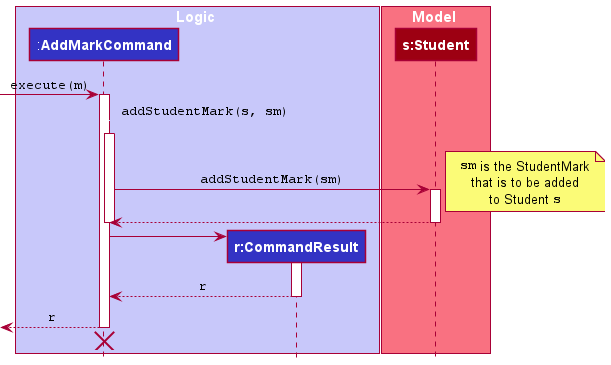

The diagram above was rendered by PlantUML. Its source (embedded in the PNG):
@startuml
!include style.puml

box Logic LOGIC_COLOR_T1
participant ":**AddMarkCommand**" as AddMarkCommand LOGIC_COLOR
participant "**r:CommandResult**" as CommandResult LOGIC_COLOR
end box

box Model MODEL_COLOR_T1
participant "**s:Student**" as Student MODEL_COLOR
end box

[-> AddMarkCommand : ""execute(m)""
activate AddMarkCommand

AddMarkCommand -[LOGIC_COLOR_T1]> AddMarkCommand : ""addStudentMark(s, sm)""
activate AddMarkCommand
AddMarkCommand -> Student : ""addStudentMark(sm)""
activate Student


note right
""sm"" is the StudentMark
that is to be added
to Student ""s""
end note

Student --> AddMarkCommand
deactivate Student
deactivate AddMarkCommand

create CommandResult
AddMarkCommand -> CommandResult
activate CommandResult

CommandResult --> AddMarkCommand : ""r""
deactivate CommandResult

[<-- AddMarkCommand : ""r""
deactivate AddMarkCommand

AddMarkCommand -[hidden]> CommandResult
destroy AddMarkCommand

@enduml